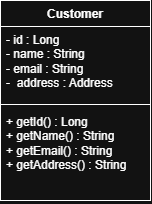

The diagram above was exported from draw.io. Its source (the exported page's mxGraphModel, read from the mxfile embedded in the PNG):
<mxGraphModel dx="1776" dy="969" grid="1" gridSize="10" guides="1" tooltips="1" connect="1" arrows="1" fold="1" page="1" pageScale="1" pageWidth="850" pageHeight="1100" math="0" shadow="0">
  <root>
    <mxCell id="0" />
    <mxCell id="1" parent="0" />
    <mxCell id="ELAbDaUbas49hf65K7xx-5" parent="1" style="swimlane;fontStyle=1;align=center;verticalAlign=top;childLayout=stackLayout;horizontal=1;startSize=26;horizontalStack=0;resizeParent=1;resizeParentMax=0;resizeLast=0;collapsible=1;marginBottom=0;whiteSpace=wrap;html=1;" value="Customer&lt;div&gt;&lt;br&gt;&lt;/div&gt;" vertex="1">
      <mxGeometry height="200" width="150" x="10" y="120" as="geometry" />
    </mxCell>
    <mxCell id="ELAbDaUbas49hf65K7xx-6" parent="ELAbDaUbas49hf65K7xx-5" style="text;strokeColor=none;fillColor=none;align=left;verticalAlign=top;spacingLeft=4;spacingRight=4;overflow=hidden;rotatable=0;points=[[0,0.5],[1,0.5]];portConstraint=eastwest;whiteSpace=wrap;html=1;" value="- id : Long&lt;div&gt;- name : String&lt;/div&gt;&lt;div&gt;- email : String&lt;/div&gt;&lt;div&gt;-&amp;nbsp; address : Address&lt;/div&gt;" vertex="1">
      <mxGeometry height="74" width="150" y="26" as="geometry" />
    </mxCell>
    <mxCell id="ELAbDaUbas49hf65K7xx-7" parent="ELAbDaUbas49hf65K7xx-5" style="line;strokeWidth=1;fillColor=none;align=left;verticalAlign=middle;spacingTop=-1;spacingLeft=3;spacingRight=3;rotatable=0;labelPosition=right;points=[];portConstraint=eastwest;strokeColor=inherit;labelPerimeter=1;" value="" vertex="1">
      <mxGeometry height="8" width="150" y="100" as="geometry" />
    </mxCell>
    <mxCell id="ELAbDaUbas49hf65K7xx-8" parent="ELAbDaUbas49hf65K7xx-5" style="text;strokeColor=none;fillColor=none;align=left;verticalAlign=top;spacingLeft=4;spacingRight=4;overflow=hidden;rotatable=0;points=[[0,0.5],[1,0.5]];portConstraint=eastwest;whiteSpace=wrap;html=1;" value="+ getId() : Long&lt;div&gt;+ getName() : String&lt;/div&gt;&lt;div&gt;+ getEmail() : String&lt;/div&gt;&lt;div&gt;+ getAddress() : String&lt;/div&gt;" vertex="1">
      <mxGeometry height="92" width="150" y="108" as="geometry" />
    </mxCell>
  </root>
</mxGraphModel>